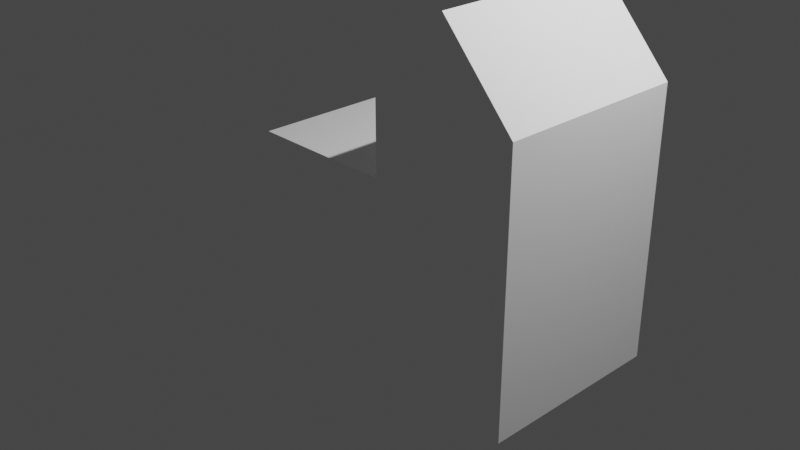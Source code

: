 # Source: whiteCity.blend  (saved by Blender 2.82.7; exported with 4.5.12 LTS)
import bpy
from mathutils import Matrix  # noqa: F401  (used for matrix-valued properties, if any)

bpy.ops.wm.read_factory_settings(use_empty=True)
scene = bpy.context.scene
scene.name = 'Scene'

# ---- collections
col_collection = bpy.data.collections.new('Collection'); scene.collection.children.link(col_collection)

# ---- materials (node trees are filled in below, after node groups)
mat_citycolor = bpy.data.materials.new('cityColor')
mat_citycolor.alpha_threshold = 0.0
mat_citycolor.use_transparent_shadow = False
mat_citycolor.diffuse_color = (1.0, 1.0, 1.0, 1.0)
mat_citycolor.line_color = (0.0, 0.0, 0.0, 1.0)

# ---- material node trees

# ---- world
world_world = bpy.data.worlds.new('World'); scene.world = world_world
world_world.use_nodes = True; world_world.node_tree.nodes.clear()
_N = world_world.node_tree.nodes; _L = world_world.node_tree.links
n0 = _N.new('ShaderNodeOutputWorld'); n0.name = 'World Output'; n0.location = (300, 300)
n1 = _N.new('ShaderNodeBackground'); n1.name = 'Background'; n1.location = (10, 300)
n1.inputs[0].default_value = (0.05088, 0.05088, 0.05088, 1.0)
_L.new(n1.outputs[0], n0.inputs[0])
n0.is_active_output = True
world_world.color = (0.05088, 0.05088, 0.05088)
world_world.use_sun_shadow = False
world_world.sun_shadow_jitter_overblur = 0.0

# ---- cameras
cam_camera = bpy.data.cameras.new('Camera')
cam_camera.clip_end = 100.0
cam_camera.ortho_scale = 7.314

# ---- lights
light_light = bpy.data.lights.new('Light', 'POINT')
light_light.transmission_factor = 0.0
light_light.energy = 1000.0
light_light.shadow_soft_size = 0.1
light_light.shadow_maximum_resolution = 0.006
light_light.use_absolute_resolution = True

# ---- meshes
me_cube_001 = bpy.data.meshes.new('Cube.001')
me_cube_001.from_pydata([(1.0, 1.0, 1.8), (1.0, 1.0, -1.0), (1.0, -1.0, 1.8), (1.0, -1.0, -1.0), (-1.0, 1.0, 1.8), (-1.0, 1.0, -1.0), (-1.0, -1.0, 1.8), (-1.0, -1.0, -1.0), (1.0, 1.0, 1.0), (-1.0, -1.0, 1.0), (1.0, -1.0, 1.0), (-1.0, 1.0, 1.0), (-1.0, -1.0, 1.8), (1.0, 1.0, 1.8), (1.0, -1.0, 1.8), (-1.0, 1.0, 1.8), (0.0, 1.0, -1.0), (0.0, -1.0, 2.65), (0.0, -1.0, -1.0), (0.0, 1.0, 2.65), (0.0, 1.0, 1.0), (0.0, -1.0, 1.0), (0.0, 1.0, 1.8), (0.0, -1.0, 1.8), (-1.0, 1.0, 1.001), (-1.0, 1.0, -1.0), (-1.0, -1.0, 1.0), (-1.0, -1.0, -1.0), (-3.0, 1.0, 1.0), (-3.0, 1.0, -1.0), (-3.0, -1.0, 1.0), (-3.0, -1.0, -1.0)], [], [(19, 4, 6, 17), (23, 17, 6, 12), (12, 6, 4, 15), (16, 1, 3, 18), (13, 0, 2, 14), (22, 19, 0, 13), (16, 20, 8, 1), (1, 8, 10, 3), (7, 9, 11, 5), (18, 21, 9, 7), (20, 22, 13, 8), (8, 13, 14, 10), (9, 12, 15, 11), (21, 23, 12, 9), (10, 14, 23, 21), (11, 15, 22, 20), (3, 10, 21, 18), (5, 11, 20, 16), (15, 4, 19, 22), (5, 16, 18, 7), (14, 2, 17, 23), (0, 19, 17, 2), (24, 28, 30, 26), (27, 26, 30, 31), (31, 30, 28, 29), (29, 25, 27, 31), (25, 24, 26, 27), (29, 28, 24, 25)])
_uv = me_cube_001.uv_layers.new(name='UVMap')
_uv.uv.foreach_set('vector', [0.75, 0.5, 0.875, 0.5, 0.875, 0.75, 0.75, 0.75, 0.5625, 0.875, 0.625, 0.875, 0.625, 1.0, 0.5625, 1.0, 0.5625, 0.0, 0.625, 0.0, 0.625, 0.25, 0.5625, 0.25, 0.25, 0.5, 0.375, 0.5, 0.375, 0.75, 0.25, 0.75, 0.5625, 0.5, 0.625, 0.5, 0.625, 0.75, 0.5625, 0.75, 0.5625, 0.375, 0.625, 0.375, 0.625, 0.5, 0.5625, 0.5, 0.375, 0.375, 0.5, 0.375, 0.5, 0.5, 0.375, 0.5, 0.375, 0.5, 0.5, 0.5, 0.5, 0.75, 0.375, 0.75, 0.375, 0.0, 0.5, 0.0, 0.5, 0.25, 0.375, 0.25, 0.375, 0.875, 0.5, 0.875, 0.5, 1.0, 0.375, 1.0, 0.5, 0.375, 0.5625, 0.375, 0.5625, 0.5, 0.5, 0.5, 0.5, 0.5, 0.5625, 0.5, 0.5625, 0.75, 0.5, 0.75, 0.5, 0.0, 0.5625, 0.0, 0.5625, 0.25, 0.5, 0.25, 0.5, 0.875, 0.5625, 0.875, 0.5625, 1.0, 0.5, 1.0, 0.5, 0.75, 0.5625, 0.75, 0.5625, 0.875, 0.5, 0.875, 0.5, 0.25, 0.5625, 0.25, 0.5625, 0.375, 0.5, 0.375, 0.375, 0.75, 0.5, 0.75, 0.5, 0.875, 0.375, 0.875, 0.375, 0.25, 0.5, 0.25, 0.5, 0.375, 0.375, 0.375, 0.5625, 0.25, 0.625, 0.25, 0.625, 0.375, 0.5625, 0.375, 0.125, 0.5, 0.25, 0.5, 0.25, 0.75, 0.125, 0.75, 0.5625, 0.75, 0.625, 0.75, 0.625, 0.875, 0.5625, 0.875, 0.625, 0.5, 0.75, 0.5, 0.75, 0.75, 0.625, 0.75, 0.625, 0.5, 0.875, 0.5, 0.875, 0.75, 0.625, 0.75, 0.375, 0.75, 0.625, 0.75, 0.625, 1.0, 0.375, 1.0, 0.375, 0.0, 0.625, 0.0, 0.625, 0.25, 0.375, 0.25, 0.125, 0.5, 0.375, 0.5, 0.375, 0.75, 0.125, 0.75, 0.375, 0.5, 0.625, 0.5, 0.625, 0.75, 0.375, 0.75, 0.375, 0.25, 0.625, 0.25, 0.625, 0.5, 0.375, 0.5])
me_cube_001.materials.append(mat_citycolor)
me_cube_001.use_remesh_preserve_volume = False
me_cube_001.use_remesh_preserve_attributes = False
me_cube_001.use_mirror_vertex_groups = False
me_cube_001.update()

# ---- objects
ob_light = bpy.data.objects.new('Light', light_light)
ob_camera = bpy.data.objects.new('Camera', cam_camera)
ob_whitecity = bpy.data.objects.new('whiteCity', me_cube_001)

# ---- transforms, parenting, visibility, modifiers, constraints
ob_light.location = (4.076, 1.005, 5.904)
ob_light.rotation_euler = (0.6503, 0.05522, 1.866)
ob_light.lock_rotations_4d = False
ob_light.empty_display_type = 'ARROWS'
ob_light.color = (0.0, 0.0, 0.0, 0.0)
ob_light.lineart.crease_threshold = 0.0
ob_camera.location = (7.359, -6.926, 4.958)
ob_camera.rotation_euler = (1.109, 0.0, 0.8149)
ob_camera.lock_rotations_4d = False
ob_camera.empty_display_type = 'ARROWS'
ob_camera.color = (0.0, 0.0, 0.0, 0.0)
ob_camera.display_type = 'WIRE'
ob_camera.lineart.crease_threshold = 0.0
ob_whitecity.location = (1.54, 0.0, 0.0)
ob_whitecity.scale = (0.77, 1.0, 1.0)
ob_whitecity.lock_rotations_4d = False
ob_whitecity.empty_display_type = 'ARROWS'
ob_whitecity.lineart.crease_threshold = 0.0

# ---- collection membership
col_collection.objects.link(ob_light)
col_collection.objects.link(ob_camera)
col_collection.objects.link(ob_whitecity)

# ---- scene / render settings (as saved in the file)
scene.camera = ob_camera
scene.frame_start = 1; scene.frame_end = 250; scene.frame_set(1)
scene.render.engine = 'BLENDER_EEVEE_NEXT'
scene.cycles.use_denoising = False
scene.cycles.samples = 128
scene.cycles.sampling_pattern = 'TABULATED_SOBOL'
scene.cycles.use_adaptive_sampling = False
scene.cycles.use_light_tree = False
scene.view_settings.view_transform = 'Filmic'
bpy.context.view_layer.update()

